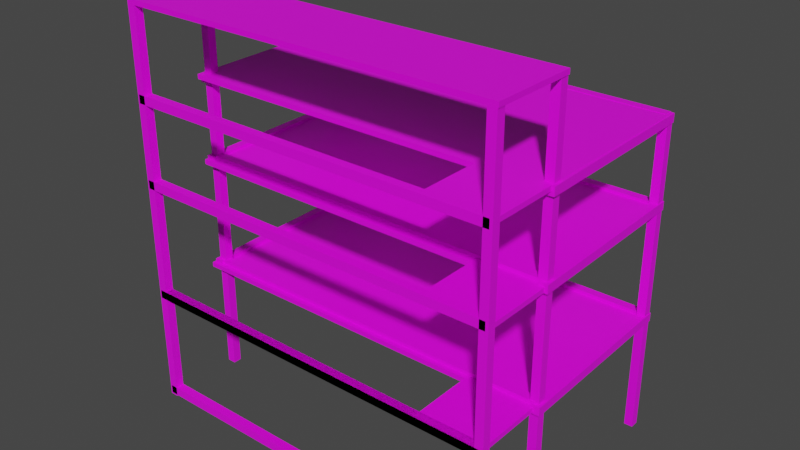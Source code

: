 # Source: stroyka_003.blend  (saved by Blender 3.6.13; exported with 4.5.12 LTS)
import bpy
from mathutils import Matrix  # noqa: F401  (used for matrix-valued properties, if any)

bpy.ops.wm.read_factory_settings(use_empty=True)
scene = bpy.context.scene
scene.name = 'Scene'

# ---- collections
col_collection = bpy.data.collections.new('Collection'); scene.collection.children.link(col_collection)

# ---- images (referenced by path relative to the original .blend; pixels are not part of the script)
import os
ASSET_DIR = os.environ.get("B2B_ASSET_DIR", "")  # directory of the original .blend (textures are referenced by path, not embedded)
HERE = os.path.dirname(os.path.abspath(__file__))  # packed textures are extracted next to this script under _unpacked/

def load_image(name, relpath, width, height, colorspace="sRGB"):
    """Load a texture the original file referenced (path relative to the .blend, or extracted next to this script)."""
    p = next((c for c in (os.path.join(HERE, relpath), os.path.join(ASSET_DIR, relpath)) if relpath and os.path.exists(c)), "")
    if p:
        img = bpy.data.images.load(p, check_existing=True)
        img.name = name
    else:  # same state as the original file: an image datablock whose file is absent (Cycles renders it pink)
        img = bpy.data.images.new(name, width, height)
        img.source = "FILE"
        img.filepath = "//" + (relpath or name)
    img.colorspace_settings.name = colorspace
    return img
img_beton0016_jpg = load_image('beton0016.jpg', 'beton0016.jpg', 1024, 1024, 'sRGB')
img_beton0017_jpg = load_image('beton0017.jpg', 'beton0017.jpg', 1024, 1024, 'sRGB')
img_beton0016_jpg_017 = load_image('beton0016.jpg.017', 'beton0016.jpg', 1024, 1024, 'sRGB')
img_beton0016_jpg_018 = load_image('beton0016.jpg.018', 'beton0016.jpg', 1024, 1024, 'sRGB')
img_beton0016_jpg_019 = load_image('beton0016.jpg.019', 'beton0016.jpg', 1024, 1024, 'sRGB')
img_beton0016_jpg_020 = load_image('beton0016.jpg.020', 'beton0016.jpg', 1024, 1024, 'sRGB')
img_beton0016_jpg_021 = load_image('beton0016.jpg.021', 'beton0016.jpg', 1024, 1024, 'sRGB')
img_beton0016_jpg_022 = load_image('beton0016.jpg.022', 'beton0016.jpg', 1024, 1024, 'sRGB')
img_beton0016_jpg_023 = load_image('beton0016.jpg.023', 'beton0016.jpg', 1024, 1024, 'sRGB')
img_beton0016_jpg_024 = load_image('beton0016.jpg.024', 'beton0016.jpg', 1024, 1024, 'sRGB')
img_beton0016_jpg_025 = load_image('beton0016.jpg.025', 'beton0016.jpg', 1024, 1024, 'sRGB')
img_beton0016_jpg_026 = load_image('beton0016.jpg.026', 'beton0016.jpg', 1024, 1024, 'sRGB')
img_beton0016_jpg_027 = load_image('beton0016.jpg.027', 'beton0016.jpg', 1024, 1024, 'sRGB')

# ---- materials (node trees are filled in below, after node groups)
mat_material_006 = bpy.data.materials.new('Material.006')
mat_material_006.use_transparent_shadow = False
mat_material_007 = bpy.data.materials.new('Material.007')
mat_material_007.use_transparent_shadow = False
mat_material_003 = bpy.data.materials.new('Material.003')
mat_material_003.use_transparent_shadow = False
mat_material_001 = bpy.data.materials.new('Material.001')
mat_material_001.use_transparent_shadow = False
mat_material_032 = bpy.data.materials.new('Material.032')
mat_material_032.use_transparent_shadow = False
mat_material_033 = bpy.data.materials.new('Material.033')
mat_material_033.use_transparent_shadow = False
mat_material_034 = bpy.data.materials.new('Material.034')
mat_material_034.use_transparent_shadow = False
mat_material_035 = bpy.data.materials.new('Material.035')
mat_material_035.use_transparent_shadow = False
mat_material_036 = bpy.data.materials.new('Material.036')
mat_material_036.use_transparent_shadow = False
mat_material_037 = bpy.data.materials.new('Material.037')
mat_material_037.use_transparent_shadow = False
mat_material_038 = bpy.data.materials.new('Material.038')
mat_material_038.use_transparent_shadow = False
mat_material_039 = bpy.data.materials.new('Material.039')
mat_material_039.use_transparent_shadow = False
mat_material_040 = bpy.data.materials.new('Material.040')
mat_material_040.use_transparent_shadow = False
mat_material_041 = bpy.data.materials.new('Material.041')
mat_material_041.use_transparent_shadow = False
mat_material_042 = bpy.data.materials.new('Material.042')
mat_material_042.use_transparent_shadow = False

# ---- material node trees
mat_material_006.use_nodes = True; mat_material_006.node_tree.nodes.clear()
_N = mat_material_006.node_tree.nodes; _L = mat_material_006.node_tree.links
n0 = _N.new('ShaderNodeBsdfPrincipled'); n0.name = 'Principled BSDF'; n0.location = (10, 300)
n0.distribution = 'GGX'
n0.subsurface_method = 'RANDOM_WALK_SKIN'
n0.inputs[3].default_value = 1.45
n0.inputs[27].default_value = (0.0, 0.0, 0.0, 1.0)
n0.inputs[28].default_value = 1.0
n1 = _N.new('ShaderNodeOutputMaterial'); n1.name = 'Material Output'; n1.location = (300, 300)
n2 = _N.new('ShaderNodeTexImage'); n2.name = 'Image Texture'; n2.location = (-265, 247)
n2.image = img_beton0016_jpg
_L.new(n0.outputs[0], n1.inputs[0])
_L.new(n2.outputs[0], n0.inputs[0])
n1.is_active_output = True
mat_material_007.use_nodes = True; mat_material_007.node_tree.nodes.clear()
_N = mat_material_007.node_tree.nodes; _L = mat_material_007.node_tree.links
n0 = _N.new('ShaderNodeBsdfPrincipled'); n0.name = 'Principled BSDF'; n0.location = (10, 300)
n0.distribution = 'GGX'
n0.subsurface_method = 'RANDOM_WALK_SKIN'
n0.inputs[3].default_value = 1.45
n0.inputs[27].default_value = (0.0, 0.0, 0.0, 1.0)
n0.inputs[28].default_value = 1.0
n1 = _N.new('ShaderNodeOutputMaterial'); n1.name = 'Material Output'; n1.location = (300, 300)
n2 = _N.new('ShaderNodeTexImage'); n2.name = 'Image Texture'; n2.location = (-326, 195)
n2.image = img_beton0016_jpg
_L.new(n0.outputs[0], n1.inputs[0])
_L.new(n2.outputs[0], n0.inputs[0])
n1.is_active_output = True
mat_material_003.use_nodes = True; mat_material_003.node_tree.nodes.clear()
_N = mat_material_003.node_tree.nodes; _L = mat_material_003.node_tree.links
n0 = _N.new('ShaderNodeBsdfPrincipled'); n0.name = 'Principled BSDF'; n0.location = (376, -284)
n0.distribution = 'GGX'
n0.subsurface_method = 'RANDOM_WALK_SKIN'
n0.inputs[3].default_value = 1.45
n0.inputs[27].default_value = (0.0, 0.0, 0.0, 1.0)
n0.inputs[28].default_value = 1.0
n1 = _N.new('ShaderNodeOutputMaterial'); n1.name = 'Material Output'; n1.location = (666, -284)
n2 = _N.new('ShaderNodeTexImage'); n2.name = 'Image Texture'; n2.location = (47, -420)
n2.image = img_beton0017_jpg
_L.new(n0.outputs[0], n1.inputs[0])
_L.new(n2.outputs[0], n0.inputs[0])
n1.is_active_output = True
mat_material_001.use_nodes = True; mat_material_001.node_tree.nodes.clear()
_N = mat_material_001.node_tree.nodes; _L = mat_material_001.node_tree.links
n0 = _N.new('ShaderNodeBsdfPrincipled'); n0.name = 'Principled BSDF'; n0.location = (10, 300)
n0.distribution = 'GGX'
n0.subsurface_method = 'RANDOM_WALK_SKIN'
n0.inputs[3].default_value = 1.45
n0.inputs[27].default_value = (0.0, 0.0, 0.0, 1.0)
n0.inputs[28].default_value = 1.0
n1 = _N.new('ShaderNodeOutputMaterial'); n1.name = 'Material Output'; n1.location = (300, 300)
n2 = _N.new('ShaderNodeTexImage'); n2.name = 'Image Texture'; n2.location = (-319, 164)
n2.image = img_beton0017_jpg
_L.new(n0.outputs[0], n1.inputs[0])
_L.new(n2.outputs[0], n0.inputs[0])
n1.is_active_output = True
mat_material_032.use_nodes = True; mat_material_032.node_tree.nodes.clear()
_N = mat_material_032.node_tree.nodes; _L = mat_material_032.node_tree.links
n0 = _N.new('ShaderNodeBsdfPrincipled'); n0.name = 'Principled BSDF'; n0.location = (10, 300)
n0.distribution = 'GGX'
n0.subsurface_method = 'RANDOM_WALK_SKIN'
n0.inputs[3].default_value = 1.45
n0.inputs[27].default_value = (0.0, 0.0, 0.0, 1.0)
n0.inputs[28].default_value = 1.0
n1 = _N.new('ShaderNodeOutputMaterial'); n1.name = 'Material Output'; n1.location = (300, 300)
n2 = _N.new('ShaderNodeTexImage'); n2.name = 'Image Texture'; n2.location = (-349, 300)
n2.image = img_beton0016_jpg_017
_L.new(n0.outputs[0], n1.inputs[0])
_L.new(n2.outputs[0], n0.inputs[0])
n1.is_active_output = True
mat_material_033.use_nodes = True; mat_material_033.node_tree.nodes.clear()
_N = mat_material_033.node_tree.nodes; _L = mat_material_033.node_tree.links
n0 = _N.new('ShaderNodeBsdfPrincipled'); n0.name = 'Principled BSDF'; n0.location = (10, 300)
n0.distribution = 'GGX'
n0.subsurface_method = 'RANDOM_WALK_SKIN'
n0.inputs[3].default_value = 1.45
n0.inputs[27].default_value = (0.0, 0.0, 0.0, 1.0)
n0.inputs[28].default_value = 1.0
n1 = _N.new('ShaderNodeOutputMaterial'); n1.name = 'Material Output'; n1.location = (300, 300)
n2 = _N.new('ShaderNodeTexImage'); n2.name = 'Image Texture'; n2.location = (-349, 300)
n2.image = img_beton0016_jpg_018
_L.new(n0.outputs[0], n1.inputs[0])
_L.new(n2.outputs[0], n0.inputs[0])
n1.is_active_output = True
mat_material_034.use_nodes = True; mat_material_034.node_tree.nodes.clear()
_N = mat_material_034.node_tree.nodes; _L = mat_material_034.node_tree.links
n0 = _N.new('ShaderNodeBsdfPrincipled'); n0.name = 'Principled BSDF'; n0.location = (10, 300)
n0.distribution = 'GGX'
n0.subsurface_method = 'RANDOM_WALK_SKIN'
n0.inputs[3].default_value = 1.45
n0.inputs[27].default_value = (0.0, 0.0, 0.0, 1.0)
n0.inputs[28].default_value = 1.0
n1 = _N.new('ShaderNodeOutputMaterial'); n1.name = 'Material Output'; n1.location = (300, 300)
n2 = _N.new('ShaderNodeTexImage'); n2.name = 'Image Texture'; n2.location = (-349, 300)
n2.image = img_beton0016_jpg_019
_L.new(n0.outputs[0], n1.inputs[0])
_L.new(n2.outputs[0], n0.inputs[0])
n1.is_active_output = True
mat_material_035.use_nodes = True; mat_material_035.node_tree.nodes.clear()
_N = mat_material_035.node_tree.nodes; _L = mat_material_035.node_tree.links
n0 = _N.new('ShaderNodeBsdfPrincipled'); n0.name = 'Principled BSDF'; n0.location = (10, 300)
n0.distribution = 'GGX'
n0.subsurface_method = 'RANDOM_WALK_SKIN'
n0.inputs[3].default_value = 1.45
n0.inputs[27].default_value = (0.0, 0.0, 0.0, 1.0)
n0.inputs[28].default_value = 1.0
n1 = _N.new('ShaderNodeOutputMaterial'); n1.name = 'Material Output'; n1.location = (300, 300)
n2 = _N.new('ShaderNodeTexImage'); n2.name = 'Image Texture'; n2.location = (-349, 300)
n2.image = img_beton0016_jpg_020
_L.new(n0.outputs[0], n1.inputs[0])
_L.new(n2.outputs[0], n0.inputs[0])
n1.is_active_output = True
mat_material_036.use_nodes = True; mat_material_036.node_tree.nodes.clear()
_N = mat_material_036.node_tree.nodes; _L = mat_material_036.node_tree.links
n0 = _N.new('ShaderNodeBsdfPrincipled'); n0.name = 'Principled BSDF'; n0.location = (10, 300)
n0.distribution = 'GGX'
n0.subsurface_method = 'RANDOM_WALK_SKIN'
n0.inputs[3].default_value = 1.45
n0.inputs[27].default_value = (0.0, 0.0, 0.0, 1.0)
n0.inputs[28].default_value = 1.0
n1 = _N.new('ShaderNodeOutputMaterial'); n1.name = 'Material Output'; n1.location = (300, 300)
n2 = _N.new('ShaderNodeTexImage'); n2.name = 'Image Texture'; n2.location = (-349, 300)
n2.image = img_beton0016_jpg_021
_L.new(n0.outputs[0], n1.inputs[0])
_L.new(n2.outputs[0], n0.inputs[0])
n1.is_active_output = True
mat_material_037.use_nodes = True; mat_material_037.node_tree.nodes.clear()
_N = mat_material_037.node_tree.nodes; _L = mat_material_037.node_tree.links
n0 = _N.new('ShaderNodeBsdfPrincipled'); n0.name = 'Principled BSDF'; n0.location = (10, 300)
n0.distribution = 'GGX'
n0.subsurface_method = 'RANDOM_WALK_SKIN'
n0.inputs[3].default_value = 1.45
n0.inputs[27].default_value = (0.0, 0.0, 0.0, 1.0)
n0.inputs[28].default_value = 1.0
n1 = _N.new('ShaderNodeOutputMaterial'); n1.name = 'Material Output'; n1.location = (300, 300)
n2 = _N.new('ShaderNodeTexImage'); n2.name = 'Image Texture'; n2.location = (-349, 300)
n2.image = img_beton0016_jpg_022
_L.new(n0.outputs[0], n1.inputs[0])
_L.new(n2.outputs[0], n0.inputs[0])
n1.is_active_output = True
mat_material_038.use_nodes = True; mat_material_038.node_tree.nodes.clear()
_N = mat_material_038.node_tree.nodes; _L = mat_material_038.node_tree.links
n0 = _N.new('ShaderNodeBsdfPrincipled'); n0.name = 'Principled BSDF'; n0.location = (10, 300)
n0.distribution = 'GGX'
n0.subsurface_method = 'RANDOM_WALK_SKIN'
n0.inputs[3].default_value = 1.45
n0.inputs[27].default_value = (0.0, 0.0, 0.0, 1.0)
n0.inputs[28].default_value = 1.0
n1 = _N.new('ShaderNodeOutputMaterial'); n1.name = 'Material Output'; n1.location = (300, 300)
n2 = _N.new('ShaderNodeTexImage'); n2.name = 'Image Texture'; n2.location = (-349, 300)
n2.image = img_beton0016_jpg_023
_L.new(n0.outputs[0], n1.inputs[0])
_L.new(n2.outputs[0], n0.inputs[0])
n1.is_active_output = True
mat_material_039.use_nodes = True; mat_material_039.node_tree.nodes.clear()
_N = mat_material_039.node_tree.nodes; _L = mat_material_039.node_tree.links
n0 = _N.new('ShaderNodeBsdfPrincipled'); n0.name = 'Principled BSDF'; n0.location = (10, 300)
n0.distribution = 'GGX'
n0.subsurface_method = 'RANDOM_WALK_SKIN'
n0.inputs[3].default_value = 1.45
n0.inputs[27].default_value = (0.0, 0.0, 0.0, 1.0)
n0.inputs[28].default_value = 1.0
n1 = _N.new('ShaderNodeOutputMaterial'); n1.name = 'Material Output'; n1.location = (300, 300)
n2 = _N.new('ShaderNodeTexImage'); n2.name = 'Image Texture'; n2.location = (-349, 300)
n2.image = img_beton0016_jpg_024
_L.new(n0.outputs[0], n1.inputs[0])
_L.new(n2.outputs[0], n0.inputs[0])
n1.is_active_output = True
mat_material_040.use_nodes = True; mat_material_040.node_tree.nodes.clear()
_N = mat_material_040.node_tree.nodes; _L = mat_material_040.node_tree.links
n0 = _N.new('ShaderNodeBsdfPrincipled'); n0.name = 'Principled BSDF'; n0.location = (10, 300)
n0.distribution = 'GGX'
n0.subsurface_method = 'RANDOM_WALK_SKIN'
n0.inputs[3].default_value = 1.45
n0.inputs[27].default_value = (0.0, 0.0, 0.0, 1.0)
n0.inputs[28].default_value = 1.0
n1 = _N.new('ShaderNodeOutputMaterial'); n1.name = 'Material Output'; n1.location = (300, 300)
n2 = _N.new('ShaderNodeTexImage'); n2.name = 'Image Texture'; n2.location = (-349, 300)
n2.image = img_beton0016_jpg_025
_L.new(n0.outputs[0], n1.inputs[0])
_L.new(n2.outputs[0], n0.inputs[0])
n1.is_active_output = True
mat_material_041.use_nodes = True; mat_material_041.node_tree.nodes.clear()
_N = mat_material_041.node_tree.nodes; _L = mat_material_041.node_tree.links
n0 = _N.new('ShaderNodeBsdfPrincipled'); n0.name = 'Principled BSDF'; n0.location = (10, 300)
n0.distribution = 'GGX'
n0.subsurface_method = 'RANDOM_WALK_SKIN'
n0.inputs[3].default_value = 1.45
n0.inputs[27].default_value = (0.0, 0.0, 0.0, 1.0)
n0.inputs[28].default_value = 1.0
n1 = _N.new('ShaderNodeOutputMaterial'); n1.name = 'Material Output'; n1.location = (300, 300)
n2 = _N.new('ShaderNodeTexImage'); n2.name = 'Image Texture'; n2.location = (-349, 300)
n2.image = img_beton0016_jpg_026
_L.new(n0.outputs[0], n1.inputs[0])
_L.new(n2.outputs[0], n0.inputs[0])
n1.is_active_output = True
mat_material_042.use_nodes = True; mat_material_042.node_tree.nodes.clear()
_N = mat_material_042.node_tree.nodes; _L = mat_material_042.node_tree.links
n0 = _N.new('ShaderNodeBsdfPrincipled'); n0.name = 'Principled BSDF'; n0.location = (10, 300)
n0.distribution = 'GGX'
n0.subsurface_method = 'RANDOM_WALK_SKIN'
n0.inputs[3].default_value = 1.45
n0.inputs[27].default_value = (0.0, 0.0, 0.0, 1.0)
n0.inputs[28].default_value = 1.0
n1 = _N.new('ShaderNodeOutputMaterial'); n1.name = 'Material Output'; n1.location = (300, 300)
n2 = _N.new('ShaderNodeTexImage'); n2.name = 'Image Texture'; n2.location = (-349, 300)
n2.image = img_beton0016_jpg_027
_L.new(n0.outputs[0], n1.inputs[0])
_L.new(n2.outputs[0], n0.inputs[0])
n1.is_active_output = True

# ---- world
world_world = bpy.data.worlds.new('World'); scene.world = world_world
world_world.use_nodes = True; world_world.node_tree.nodes.clear()
_N = world_world.node_tree.nodes; _L = world_world.node_tree.links
n0 = _N.new('ShaderNodeOutputWorld'); n0.name = 'World Output'; n0.location = (300, 300)
n1 = _N.new('ShaderNodeBackground'); n1.name = 'Background'; n1.location = (10, 300)
n1.inputs[0].default_value = (0.05088, 0.05088, 0.05088, 1.0)
_L.new(n1.outputs[0], n0.inputs[0])
n0.is_active_output = True
world_world.color = (0.05088, 0.05088, 0.05088)
world_world.use_sun_shadow = False
world_world.sun_shadow_jitter_overblur = 0.0

# ---- meshes
me_cube_088 = bpy.data.meshes.new('Cube.088')
me_cube_088.from_pydata([(-1.0, -1.0, -1.0), (-1.0, -1.0, 1.0), (-1.0, 1.0, -1.0), (-1.0, 1.0, 1.0), (1.0, -1.0, -1.0), (1.0, -1.0, 1.0), (1.0, 1.0, -1.0), (1.0, 1.0, 1.0), (0.6493, 1.0, -1.0), (0.6493, 1.0, 1.0), (0.6493, -1.0, -1.0), (0.6493, -1.0, 1.0), (1.0, -1.72, 1.0), (1.0, -1.72, -1.0), (0.6493, -1.72, -1.0), (0.6493, -1.72, 1.0)], [], [(0, 1, 3, 2), (8, 9, 7, 6), (6, 7, 5, 4), (10, 11, 1, 0), (8, 6, 4, 10), (9, 3, 1, 11), (7, 9, 11, 5), (2, 8, 10, 0), (10, 4, 13, 14), (2, 3, 9, 8), (13, 12, 15, 14), (5, 11, 15, 12), (4, 5, 12, 13), (11, 10, 14, 15)])
_uv = me_cube_088.uv_layers.new(name='UVMap')
_uv.uv.foreach_set('vector', [0.375, 0.0, 0.625, 0.0, 0.625, 0.25, 0.375, 0.25, 0.375, 0.4562, 0.625, 0.4562, 0.625, 0.5, 0.375, 0.5, 0.9049, 0.4672, 0.5562, 0.4298, 0.596, -4.441, 0.9448, -4.403, 0.6777, -0.75, 0.6777, 1.25, -0.9716, 1.25, -0.9716, -0.75, 0.5527, 2.135, 0.9034, 2.135, 0.9034, 0.1349, 0.5527, 0.1349, 0.5752, 0.1754, 0.5752, 1.0, 0.2732, 1.0, 0.2732, 0.1754, 0.5752, -3.988e-08, 0.5752, 0.1754, 0.2732, 0.1754, 0.2732, -1.055e-08, -0.9716, 2.135, 0.6777, 2.135, 0.6777, 0.1349, -0.9716, 0.1349, 0.4915, 1.0, 0.1646, 1.0, 0.1646, -1.657e-07, 0.4915, -1.657e-07, 0.375, 0.25, 0.625, 0.25, 0.625, 0.4562, 0.375, 0.4562, 0.375, 0.75, 0.625, 0.75, 0.625, 0.7938, 0.375, 0.7938, 0.2732, -1.055e-08, 0.2732, 0.1754, 0.1646, 0.1754, 0.1646, 1.748e-15, 0.4487, 0.7788, 0.2291, 0.8231, -0.02159, -8.055, 0.1981, -8.099, 0.1349, 1.25, 0.1349, -0.75, -0.5847, -0.75, -0.5847, 1.25])
me_cube_088.materials.append(mat_material_006)
me_cube_088.update()
me_cube_089 = bpy.data.meshes.new('Cube.089')
me_cube_089.from_pydata([(-1.0, -1.0, -1.0), (-1.0, -1.0, 1.0), (-1.0, 1.0, -1.0), (-1.0, 1.0, 1.0), (1.0, -1.0, -1.0), (1.0, -1.0, 1.0), (1.0, 1.0, -1.0), (1.0, 1.0, 1.0), (0.6493, 1.0, -1.0), (0.6493, 1.0, 1.0), (0.6493, -1.0, -1.0), (0.6493, -1.0, 1.0), (1.0, -1.72, 1.0), (1.0, -1.72, -1.0), (0.6493, -1.72, -1.0), (0.6493, -1.72, 1.0)], [], [(0, 1, 3, 2), (8, 9, 7, 6), (6, 7, 5, 4), (10, 11, 1, 0), (8, 6, 4, 10), (9, 3, 1, 11), (7, 9, 11, 5), (2, 8, 10, 0), (10, 4, 13, 14), (2, 3, 9, 8), (13, 12, 15, 14), (5, 11, 15, 12), (4, 5, 12, 13), (11, 10, 14, 15)])
_uv = me_cube_089.uv_layers.new(name='UVMap')
_uv.uv.foreach_set('vector', [0.375, 0.0, 0.625, 0.0, 0.625, 0.25, 0.375, 0.25, 0.375, 0.4562, 0.625, 0.4562, 0.625, 0.5, 0.375, 0.5, 1.156, -0.644, 1.156, 1.356, 1.031, 1.377, 1.031, -0.6233, 0.6071, -0.6, 0.6071, 1.4, -1.042, 1.4, -1.042, -0.6, 0.6071, 2.18, 0.9578, 2.18, 0.9578, 0.1799, 0.6071, 0.1799, 0.6071, 2.18, -1.042, 2.18, -1.042, 0.1799, 0.6071, 0.1799, 0.9578, 2.18, 0.6071, 2.18, 0.6071, 0.1799, 0.9578, 0.1799, -1.042, 2.18, 0.6071, 2.18, 0.6071, 0.1799, -1.042, 0.1799, 0.4915, 1.0, 0.1646, 1.0, 0.1646, -1.657e-07, 0.4915, -1.657e-07, 0.375, 0.25, 0.625, 0.25, 0.625, 0.4562, 0.375, 0.4562, 0.9578, -0.6, 0.9578, 1.4, 0.6071, 1.4, 0.6071, -0.6, 0.9578, 0.1799, 0.6071, 0.1799, 0.6071, -0.5397, 0.9578, -0.5397, 5.666, -0.1926, 5.666, 0.5211, -0.1165, 0.5489, -0.1165, -0.1649, 0.1799, 1.4, 0.1799, -0.6, -0.5397, -0.6, -0.5397, 1.4])
me_cube_089.materials.append(mat_material_007)
me_cube_089.update()
me_cube_090 = bpy.data.meshes.new('Cube.090')
me_cube_090.from_pydata([(-1.0, -1.0, -1.0), (-1.0, -1.0, 1.0), (-1.0, 1.0, -1.0), (-1.0, 1.0, 1.0), (1.0, -1.0, -1.0), (1.0, -1.0, 1.0), (1.0, 1.0, -1.0), (1.0, 1.0, 1.0), (0.6493, 1.0, -1.0), (0.6493, 1.0, 1.0), (0.6493, -1.0, -1.0), (0.6493, -1.0, 1.0), (1.0, -1.72, 1.0), (1.0, -1.72, -1.0), (0.6493, -1.72, -1.0), (0.6493, -1.72, 1.0)], [], [(0, 1, 3, 2), (8, 9, 7, 6), (6, 7, 5, 4), (10, 11, 1, 0), (8, 6, 4, 10), (9, 3, 1, 11), (7, 9, 11, 5), (2, 8, 10, 0), (10, 4, 13, 14), (2, 3, 9, 8), (13, 12, 15, 14), (5, 11, 15, 12), (4, 5, 12, 13), (11, 10, 14, 15)])
_uv = me_cube_090.uv_layers.new(name='UVMap')
_uv.uv.foreach_set('vector', [0.375, 0.0, 0.625, 0.0, 0.625, 0.25, 0.375, 0.25, 0.375, 0.4562, 0.625, 0.4562, 0.625, 0.5, 0.375, 0.5, 1.496, -0.7222, 1.496, 1.278, 0.162, 1.278, 0.162, -0.7222, 1.106, 0.4221, 0.8799, 0.4684, 0.8527, -1.899, 1.078, -1.946, 0.5794, 1.993, 0.8133, 1.993, 0.8133, -0.006757, 0.5794, -0.006757, 0.5419, 0.1754, 0.5419, 1.0, 0.2741, 1.0, 0.2741, 0.1754, 0.5419, -3.832e-08, 0.5419, 0.1754, 0.2741, 0.1754, 0.2741, -1.014e-08, 0.125, 0.5, 0.3312, 0.5, 0.3312, 0.75, 0.125, 0.75, 0.4919, 1.0, 0.1777, 1.0, 0.1777, -1.657e-07, 0.4919, -1.657e-07, -0.5207, -0.7222, -0.5207, 1.278, 0.5794, 1.278, 0.5794, -0.7222, 0.8133, -0.7222, 0.8133, 1.278, 0.5794, 1.278, 0.5794, -0.7222, 0.2741, -1.014e-08, 0.2741, 0.1754, 0.1777, 0.1754, 0.1777, 3.359e-15, 0.5681, 0.6437, 0.4497, 0.6685, 0.4466, -0.07611, 0.5651, -0.1009, 0.0799, 1.3, 0.0799, -0.7, -0.6397, -0.7, -0.6397, 1.3])
me_cube_090.materials.append(mat_material_003)
me_cube_090.update()
me_cube_095 = bpy.data.meshes.new('Cube.095')
me_cube_095.from_pydata([(-1.0, -1.0, -1.0), (-1.0, -1.0, 1.0), (-1.0, 1.0, -1.0), (-1.0, 1.0, 1.0), (1.0, -1.0, -1.0), (1.0, -1.0, 1.0), (1.0, 1.0, -1.0), (1.0, 1.0, 1.0)], [], [(0, 1, 3, 2), (2, 3, 7, 6), (6, 7, 5, 4), (4, 5, 1, 0), (2, 6, 4, 0), (7, 3, 1, 5)])
_uv = me_cube_095.uv_layers.new(name='UVMap')
_uv.uv.foreach_set('vector', [0.375, 0.0, 0.625, 0.0, 0.625, 0.25, 0.375, 0.25, 0.375, 0.25, 0.625, 0.25, 0.625, 0.5, 0.375, 0.5, 1.334, -0.5, 1.334, 1.5, -0.00025, 1.5, -0.00025, -0.5, 1.0, -0.5, 1.0, 1.5, -0.3337, 1.5, -0.3337, -0.5, -0.3337, 1.75, 1.0, 1.75, 1.0, -0.25, -0.3337, -0.25, 0.4455, -2.818e-08, 0.4455, 1.0, 0.1777, 1.0, 0.1777, 0.0])
me_cube_095.materials.append(mat_material_001)
me_cube_095.update()
me_cube_157 = bpy.data.meshes.new('Cube.157')
me_cube_157.from_pydata([(-1.0, -1.0, -1.0), (-1.0, -1.0, 1.0), (-1.0, 1.0, -1.0), (-1.0, 1.0, 1.0), (1.0, -1.0, -1.0), (1.0, -1.0, 1.0), (1.0, 1.0, -1.0), (1.0, 1.0, 1.0)], [], [(0, 1, 3, 2), (2, 3, 7, 6), (6, 7, 5, 4), (4, 5, 1, 0), (2, 6, 4, 0), (7, 3, 1, 5)])
_uv = me_cube_157.uv_layers.new(name='UVMap')
_uv.uv.foreach_set('vector', [0.8247, -0.4061, 0.8594, 1.838, 0.7954, 1.844, 0.795, -0.4136, 0.795, -0.4136, 0.5226, 1.83, 0.4922, 1.804, 0.8564, -0.4396, 0.2196, -0.3888, 0.207, 1.832, 0.12, 1.839, 0.1594, -0.3812, 0.8489, -0.3859, 0.8083, 1.876, 0.9028, 1.865, 0.9332, -0.3968, 0.795, -0.4136, 0.8564, -0.4396, 0.8675, -0.3812, 0.8247, -0.3552, 0.625, 0.5, 0.875, 0.5, 0.875, 0.75, 0.625, 0.75])
me_cube_157.materials.append(mat_material_032)
me_cube_157.update()
me_cube_158 = bpy.data.meshes.new('Cube.158')
me_cube_158.from_pydata([(-1.0, -1.0, -1.0), (-1.0, -1.0, 1.0), (-1.0, 1.0, -1.0), (-1.0, 1.0, 1.0), (1.0, -1.0, -1.0), (1.0, -1.0, 1.0), (1.0, 1.0, -1.0), (1.0, 1.0, 1.0)], [], [(0, 1, 3, 2), (2, 3, 7, 6), (6, 7, 5, 4), (4, 5, 1, 0), (2, 6, 4, 0), (7, 3, 1, 5)])
_uv = me_cube_158.uv_layers.new(name='UVMap')
_uv.uv.foreach_set('vector', [0.8247, -0.4061, 0.8594, 1.838, 0.7954, 1.844, 0.795, -0.4136, 0.795, -0.4136, 0.5226, 1.83, 0.4922, 1.804, 0.8564, -0.4396, 0.2196, -0.3888, 0.207, 1.832, 0.12, 1.839, 0.1594, -0.3812, 0.8489, -0.3859, 0.8083, 1.876, 0.9028, 1.865, 0.9332, -0.3968, 0.795, -0.4136, 0.8564, -0.4396, 0.8675, -0.3812, 0.8247, -0.3552, 0.625, 0.5, 0.875, 0.5, 0.875, 0.75, 0.625, 0.75])
me_cube_158.materials.append(mat_material_032)
me_cube_158.update()
me_cube_159 = bpy.data.meshes.new('Cube.159')
me_cube_159.from_pydata([(-1.0, -1.0, -1.0), (-1.0, -1.0, 1.0), (-1.0, 1.0, -1.0), (-1.0, 1.0, 1.0), (1.0, -1.0, -1.0), (1.0, -1.0, 1.0), (1.0, 1.0, -1.0), (1.0, 1.0, 1.0)], [], [(0, 1, 3, 2), (2, 3, 7, 6), (6, 7, 5, 4), (4, 5, 1, 0), (2, 6, 4, 0), (7, 3, 1, 5)])
_uv = me_cube_159.uv_layers.new(name='UVMap')
_uv.uv.foreach_set('vector', [0.8247, -0.4061, 0.8594, 1.838, 0.7954, 1.844, 0.795, -0.4136, 0.795, -0.4136, 0.5226, 1.83, 0.4922, 1.804, 0.8564, -0.4396, 0.2196, -0.3888, 0.207, 1.832, 0.12, 1.839, 0.1594, -0.3812, 0.8489, -0.3859, 0.8083, 1.876, 0.9028, 1.865, 0.9332, -0.3968, 0.795, -0.4136, 0.8564, -0.4396, 0.8675, -0.3812, 0.8247, -0.3552, 0.625, 0.5, 0.875, 0.5, 0.875, 0.75, 0.625, 0.75])
me_cube_159.materials.append(mat_material_032)
me_cube_159.update()
me_cube_160 = bpy.data.meshes.new('Cube.160')
me_cube_160.from_pydata([(-1.0, -1.0, -1.0), (-1.0, -1.0, 1.0), (-1.0, 1.0, -1.0), (-1.0, 1.0, 1.0), (1.0, -1.0, -1.0), (1.0, -1.0, 1.0), (1.0, 1.0, -1.0), (1.0, 1.0, 1.0)], [], [(0, 1, 3, 2), (2, 3, 7, 6), (6, 7, 5, 4), (4, 5, 1, 0), (2, 6, 4, 0), (7, 3, 1, 5)])
_uv = me_cube_160.uv_layers.new(name='UVMap')
_uv.uv.foreach_set('vector', [0.8247, -0.4061, 0.8594, 1.838, 0.7954, 1.844, 0.795, -0.4136, 0.795, -0.4136, 0.5226, 1.83, 0.4922, 1.804, 0.8564, -0.4396, 0.2196, -0.3888, 0.207, 1.832, 0.12, 1.839, 0.1594, -0.3812, 0.8489, -0.3859, 0.8083, 1.876, 0.9028, 1.865, 0.9332, -0.3968, 0.795, -0.4136, 0.8564, -0.4396, 0.8675, -0.3812, 0.8247, -0.3552, 0.625, 0.5, 0.875, 0.5, 0.875, 0.75, 0.625, 0.75])
me_cube_160.materials.append(mat_material_032)
me_cube_160.update()
me_cube_161 = bpy.data.meshes.new('Cube.161')
me_cube_161.from_pydata([(-1.0, -1.0, -1.0), (-1.0, -1.0, 1.0), (-1.0, 1.0, -1.0), (-1.0, 1.0, 1.0), (1.0, -1.0, -1.0), (1.0, -1.0, 1.0), (1.0, 1.0, -1.0), (1.0, 1.0, 1.0)], [], [(0, 1, 3, 2), (2, 3, 7, 6), (6, 7, 5, 4), (4, 5, 1, 0), (2, 6, 4, 0), (7, 3, 1, 5)])
_uv = me_cube_161.uv_layers.new(name='UVMap')
_uv.uv.foreach_set('vector', [0.8247, -0.4061, 0.8594, 1.838, 0.7954, 1.844, 0.795, -0.4136, 0.795, -0.4136, 0.5226, 1.83, 0.4922, 1.804, 0.8564, -0.4396, 0.2196, -0.3888, 0.207, 1.832, 0.12, 1.839, 0.1594, -0.3812, 0.8489, -0.3859, 0.8083, 1.876, 0.9028, 1.865, 0.9332, -0.3968, 0.795, -0.4136, 0.8564, -0.4396, 0.8675, -0.3812, 0.8247, -0.3552, 0.625, 0.5, 0.875, 0.5, 0.875, 0.75, 0.625, 0.75])
me_cube_161.materials.append(mat_material_032)
me_cube_161.update()
me_cube_162 = bpy.data.meshes.new('Cube.162')
me_cube_162.from_pydata([(-1.0, -1.0, -1.0), (-1.0, -1.0, 1.0), (-1.0, 1.0, -1.0), (-1.0, 1.0, 1.0), (1.0, -1.0, -1.0), (1.0, -1.0, 1.0), (1.0, 1.0, -1.0), (1.0, 1.0, 1.0)], [], [(0, 1, 3, 2), (2, 3, 7, 6), (6, 7, 5, 4), (4, 5, 1, 0), (2, 6, 4, 0), (7, 3, 1, 5)])
_uv = me_cube_162.uv_layers.new(name='UVMap')
_uv.uv.foreach_set('vector', [0.8247, -0.4061, 0.8594, 1.838, 0.7954, 1.844, 0.795, -0.4136, 0.795, -0.4136, 0.5226, 1.83, 0.4922, 1.804, 0.8564, -0.4396, 0.2196, -0.3888, 0.207, 1.832, 0.12, 1.839, 0.1594, -0.3812, 0.8489, -0.3859, 0.8083, 1.876, 0.9028, 1.865, 0.9332, -0.3968, 0.795, -0.4136, 0.8564, -0.4396, 0.8675, -0.3812, 0.8247, -0.3552, 0.625, 0.5, 0.875, 0.5, 0.875, 0.75, 0.625, 0.75])
me_cube_162.materials.append(mat_material_032)
me_cube_162.update()
me_cube_163 = bpy.data.meshes.new('Cube.163')
me_cube_163.from_pydata([(-1.0, -1.0, -1.0), (-1.0, -1.0, 1.0), (-1.0, 1.0, -1.0), (-1.0, 1.0, 1.0), (1.0, -1.0, -1.0), (1.0, -1.0, 1.0), (1.0, 1.0, -1.0), (1.0, 1.0, 1.0)], [], [(0, 1, 3, 2), (2, 3, 7, 6), (6, 7, 5, 4), (4, 5, 1, 0), (2, 6, 4, 0), (7, 3, 1, 5)])
_uv = me_cube_163.uv_layers.new(name='UVMap')
_uv.uv.foreach_set('vector', [0.8247, -0.4061, 0.8594, 1.838, 0.7954, 1.844, 0.795, -0.4136, 0.795, -0.4136, 0.5226, 1.83, 0.4922, 1.804, 0.8564, -0.4396, 0.2196, -0.3888, 0.207, 1.832, 0.12, 1.839, 0.1594, -0.3812, 0.8489, -0.3859, 0.8083, 1.876, 0.9028, 1.865, 0.9332, -0.3968, 0.795, -0.4136, 0.8564, -0.4396, 0.8675, -0.3812, 0.8247, -0.3552, 0.625, 0.5, 0.875, 0.5, 0.875, 0.75, 0.625, 0.75])
me_cube_163.materials.append(mat_material_032)
me_cube_163.update()
me_cube_164 = bpy.data.meshes.new('Cube.164')
me_cube_164.from_pydata([(-1.0, -1.0, -1.0), (-1.0, -1.0, 1.0), (-1.0, 1.0, -1.0), (-1.0, 1.0, 1.0), (1.0, -1.0, -1.0), (1.0, -1.0, 1.0), (1.0, 1.0, -1.0), (1.0, 1.0, 1.0)], [], [(0, 1, 3, 2), (2, 3, 7, 6), (6, 7, 5, 4), (4, 5, 1, 0), (2, 6, 4, 0), (7, 3, 1, 5)])
_uv = me_cube_164.uv_layers.new(name='UVMap')
_uv.uv.foreach_set('vector', [0.8247, -0.4061, 0.8594, 1.838, 0.7954, 1.844, 0.795, -0.4136, 0.795, -0.4136, 0.5226, 1.83, 0.4922, 1.804, 0.8564, -0.4396, 0.2196, -0.3888, 0.207, 1.832, 0.12, 1.839, 0.1594, -0.3812, 0.8489, -0.3859, 0.8083, 1.876, 0.9028, 1.865, 0.9332, -0.3968, 0.795, -0.4136, 0.8564, -0.4396, 0.8675, -0.3812, 0.8247, -0.3552, 0.625, 0.5, 0.875, 0.5, 0.875, 0.75, 0.625, 0.75])
me_cube_164.materials.append(mat_material_032)
me_cube_164.update()
me_cube_165 = bpy.data.meshes.new('Cube.165')
me_cube_165.from_pydata([(-1.0, -1.0, -1.0), (-1.0, -1.0, 1.0), (-1.0, 1.0, -1.0), (-1.0, 1.0, 1.0), (1.0, -1.0, -1.0), (1.0, -1.0, 1.0), (1.0, 1.0, -1.0), (1.0, 1.0, 1.0)], [], [(0, 1, 3, 2), (2, 3, 7, 6), (6, 7, 5, 4), (4, 5, 1, 0), (2, 6, 4, 0), (7, 3, 1, 5)])
_uv = me_cube_165.uv_layers.new(name='UVMap')
_uv.uv.foreach_set('vector', [0.8247, -0.4061, 0.8594, 1.838, 0.7954, 1.844, 0.795, -0.4136, 0.795, -0.4136, 0.5226, 1.83, 0.4922, 1.804, 0.8564, -0.4396, 0.2196, -0.3888, 0.207, 1.832, 0.12, 1.839, 0.1594, -0.3812, 0.8489, -0.3859, 0.8083, 1.876, 0.9028, 1.865, 0.9332, -0.3968, 0.795, -0.4136, 0.8564, -0.4396, 0.8675, -0.3812, 0.8247, -0.3552, 0.625, 0.5, 0.875, 0.5, 0.875, 0.75, 0.625, 0.75])
me_cube_165.materials.append(mat_material_032)
me_cube_165.update()
me_cube_166 = bpy.data.meshes.new('Cube.166')
me_cube_166.from_pydata([(-1.0, -1.0, -1.0), (-1.0, -1.0, 1.0), (-1.0, 1.0, -1.0), (-1.0, 1.0, 1.0), (1.0, -1.0, -1.0), (1.0, -1.0, 1.0), (1.0, 1.0, -1.0), (1.0, 1.0, 1.0)], [], [(0, 1, 3, 2), (2, 3, 7, 6), (6, 7, 5, 4), (4, 5, 1, 0), (2, 6, 4, 0), (7, 3, 1, 5)])
_uv = me_cube_166.uv_layers.new(name='UVMap')
_uv.uv.foreach_set('vector', [0.8247, -0.4061, 0.8594, 1.838, 0.7954, 1.844, 0.795, -0.4136, 0.795, -0.4136, 0.5226, 1.83, 0.4922, 1.804, 0.8564, -0.4396, 0.2196, -0.3888, 0.207, 1.832, 0.12, 1.839, 0.1594, -0.3812, 0.8489, -0.3859, 0.8083, 1.876, 0.9028, 1.865, 0.9332, -0.3968, 0.795, -0.4136, 0.8564, -0.4396, 0.8675, -0.3812, 0.8247, -0.3552, 0.625, 0.5, 0.875, 0.5, 0.875, 0.75, 0.625, 0.75])
me_cube_166.materials.append(mat_material_032)
me_cube_166.update()
me_cube_167 = bpy.data.meshes.new('Cube.167')
me_cube_167.from_pydata([(-1.0, -1.0, -1.0), (-1.0, -1.0, 1.0), (-1.0, 1.0, -1.0), (-1.0, 1.0, 1.0), (1.0, -1.0, -1.0), (1.0, -1.0, 1.0), (1.0, 1.0, -1.0), (1.0, 1.0, 1.0)], [], [(0, 1, 3, 2), (2, 3, 7, 6), (6, 7, 5, 4), (4, 5, 1, 0), (2, 6, 4, 0), (7, 3, 1, 5)])
_uv = me_cube_167.uv_layers.new(name='UVMap')
_uv.uv.foreach_set('vector', [0.8247, -0.4061, 0.8594, 1.838, 0.7954, 1.844, 0.795, -0.4136, 0.795, -0.4136, 0.5226, 1.83, 0.4922, 1.804, 0.8564, -0.4396, 0.2196, -0.3888, 0.207, 1.832, 0.12, 1.839, 0.1594, -0.3812, 0.8489, -0.3859, 0.8083, 1.876, 0.9028, 1.865, 0.9332, -0.3968, 0.795, -0.4136, 0.8564, -0.4396, 0.8675, -0.3812, 0.8247, -0.3552, 0.625, 0.5, 0.875, 0.5, 0.875, 0.75, 0.625, 0.75])
me_cube_167.materials.append(mat_material_032)
me_cube_167.update()
me_cube_168 = bpy.data.meshes.new('Cube.168')
me_cube_168.from_pydata([(-1.0, -1.0, -1.0), (-1.0, -1.0, 1.0), (-1.0, 1.0, -1.0), (-1.0, 1.0, 1.0), (1.0, -1.0, -1.0), (1.0, -1.0, 1.0), (1.0, 1.0, -1.0), (1.0, 1.0, 1.0)], [], [(0, 1, 3, 2), (2, 3, 7, 6), (6, 7, 5, 4), (4, 5, 1, 0), (2, 6, 4, 0), (7, 3, 1, 5)])
_uv = me_cube_168.uv_layers.new(name='UVMap')
_uv.uv.foreach_set('vector', [0.8247, -0.4061, 0.8594, 1.838, 0.7954, 1.844, 0.795, -0.4136, 0.795, -0.4136, 0.5226, 1.83, 0.4922, 1.804, 0.8564, -0.4396, 0.2196, -0.3888, 0.207, 1.832, 0.12, 1.839, 0.1594, -0.3812, 0.8489, -0.3859, 0.8083, 1.876, 0.9028, 1.865, 0.9332, -0.3968, 0.795, -0.4136, 0.8564, -0.4396, 0.8675, -0.3812, 0.8247, -0.3552, 0.625, 0.5, 0.875, 0.5, 0.875, 0.75, 0.625, 0.75])
me_cube_168.materials.append(mat_material_032)
me_cube_168.update()
me_cube_169 = bpy.data.meshes.new('Cube.169')
me_cube_169.from_pydata([(-1.0, -1.0, -1.0), (-1.0, -1.0, 1.0), (-1.0, 1.0, -1.0), (-1.0, 1.0, 1.0), (1.0, -1.0, -1.0), (1.0, -1.0, 1.0), (1.0, 1.0, -1.0), (1.0, 1.0, 1.0)], [], [(0, 1, 3, 2), (2, 3, 7, 6), (6, 7, 5, 4), (4, 5, 1, 0), (2, 6, 4, 0), (7, 3, 1, 5)])
_uv = me_cube_169.uv_layers.new(name='UVMap')
_uv.uv.foreach_set('vector', [0.8247, -0.4061, 0.8594, 1.838, 0.7954, 1.844, 0.795, -0.4136, 0.795, -0.4136, 0.5226, 1.83, 0.4922, 1.804, 0.8564, -0.4396, 0.2196, -0.3888, 0.207, 1.832, 0.12, 1.839, 0.1594, -0.3812, 0.8489, -0.3859, 0.8083, 1.876, 0.9028, 1.865, 0.9332, -0.3968, 0.795, -0.4136, 0.8564, -0.4396, 0.8675, -0.3812, 0.8247, -0.3552, 0.625, 0.5, 0.875, 0.5, 0.875, 0.75, 0.625, 0.75])
me_cube_169.materials.append(mat_material_032)
me_cube_169.update()
me_cube_170 = bpy.data.meshes.new('Cube.170')
me_cube_170.from_pydata([(-1.0, -1.0, -1.0), (-1.0, -1.0, 1.0), (-1.0, 1.0, -1.0), (-1.0, 1.0, 1.0), (1.0, -1.0, -1.0), (1.0, -1.0, 1.0), (1.0, 1.0, -1.0), (1.0, 1.0, 1.0)], [], [(0, 1, 3, 2), (2, 3, 7, 6), (6, 7, 5, 4), (4, 5, 1, 0), (2, 6, 4, 0), (7, 3, 1, 5)])
_uv = me_cube_170.uv_layers.new(name='UVMap')
_uv.uv.foreach_set('vector', [0.8247, -0.4061, 0.8594, 1.838, 0.7954, 1.844, 0.795, -0.4136, 0.795, -0.4136, 0.5226, 1.83, 0.4922, 1.804, 0.8564, -0.4396, 0.2196, -0.3888, 0.207, 1.832, 0.12, 1.839, 0.1594, -0.3812, 0.8489, -0.3859, 0.8083, 1.876, 0.9028, 1.865, 0.9332, -0.3968, 0.795, -0.4136, 0.8564, -0.4396, 0.8675, -0.3812, 0.8247, -0.3552, 0.625, 0.5, 0.875, 0.5, 0.875, 0.75, 0.625, 0.75])
me_cube_170.materials.append(mat_material_033)
me_cube_170.update()
me_cube_171 = bpy.data.meshes.new('Cube.171')
me_cube_171.from_pydata([(-1.0, -1.0, -1.0), (-1.0, -1.0, 1.0), (-1.0, 1.0, -1.0), (-1.0, 1.0, 1.0), (1.0, -1.0, -1.0), (1.0, -1.0, 1.0), (1.0, 1.0, -1.0), (1.0, 1.0, 1.0)], [], [(0, 1, 3, 2), (2, 3, 7, 6), (6, 7, 5, 4), (4, 5, 1, 0), (2, 6, 4, 0), (7, 3, 1, 5)])
_uv = me_cube_171.uv_layers.new(name='UVMap')
_uv.uv.foreach_set('vector', [0.8247, -0.4061, 0.8594, 1.838, 0.7954, 1.844, 0.795, -0.4136, 0.795, -0.4136, 0.5226, 1.83, 0.4922, 1.804, 0.8564, -0.4396, 0.2196, -0.3888, 0.207, 1.832, 0.12, 1.839, 0.1594, -0.3812, 0.8489, -0.3859, 0.8083, 1.876, 0.9028, 1.865, 0.9332, -0.3968, 0.795, -0.4136, 0.8564, -0.4396, 0.8675, -0.3812, 0.8247, -0.3552, 0.625, 0.5, 0.875, 0.5, 0.875, 0.75, 0.625, 0.75])
me_cube_171.materials.append(mat_material_034)
me_cube_171.update()
me_cube_172 = bpy.data.meshes.new('Cube.172')
me_cube_172.from_pydata([(-1.0, -1.0, -1.0), (-1.0, -1.0, 1.0), (-1.0, 1.0, -1.0), (-1.0, 1.0, 1.0), (1.0, -1.0, -1.0), (1.0, -1.0, 1.0), (1.0, 1.0, -1.0), (1.0, 1.0, 1.0)], [], [(0, 1, 3, 2), (2, 3, 7, 6), (6, 7, 5, 4), (4, 5, 1, 0), (2, 6, 4, 0), (7, 3, 1, 5)])
_uv = me_cube_172.uv_layers.new(name='UVMap')
_uv.uv.foreach_set('vector', [0.8247, -0.4061, 0.8594, 1.838, 0.7954, 1.844, 0.795, -0.4136, 0.795, -0.4136, 0.5226, 1.83, 0.4922, 1.804, 0.8564, -0.4396, 0.2196, -0.3888, 0.207, 1.832, 0.12, 1.839, 0.1594, -0.3812, 0.8489, -0.3859, 0.8083, 1.876, 0.9028, 1.865, 0.9332, -0.3968, 0.795, -0.4136, 0.8564, -0.4396, 0.8675, -0.3812, 0.8247, -0.3552, 0.625, 0.5, 0.875, 0.5, 0.875, 0.75, 0.625, 0.75])
me_cube_172.materials.append(mat_material_035)
me_cube_172.update()
me_cube_173 = bpy.data.meshes.new('Cube.173')
me_cube_173.from_pydata([(-1.0, -1.0, -1.0), (-1.0, -1.0, 1.0), (-1.0, 1.0, -1.0), (-1.0, 1.0, 1.0), (1.0, -1.0, -1.0), (1.0, -1.0, 1.0), (1.0, 1.0, -1.0), (1.0, 1.0, 1.0)], [], [(0, 1, 3, 2), (2, 3, 7, 6), (6, 7, 5, 4), (4, 5, 1, 0), (2, 6, 4, 0), (7, 3, 1, 5)])
_uv = me_cube_173.uv_layers.new(name='UVMap')
_uv.uv.foreach_set('vector', [0.8247, -0.4061, 0.8594, 1.838, 0.7954, 1.844, 0.795, -0.4136, 0.795, -0.4136, 0.5226, 1.83, 0.4922, 1.804, 0.8564, -0.4396, 0.2196, -0.3888, 0.207, 1.832, 0.12, 1.839, 0.1594, -0.3812, 0.8489, -0.3859, 0.8083, 1.876, 0.9028, 1.865, 0.9332, -0.3968, 0.795, -0.4136, 0.8564, -0.4396, 0.8675, -0.3812, 0.8247, -0.3552, 0.625, 0.5, 0.875, 0.5, 0.875, 0.75, 0.625, 0.75])
me_cube_173.materials.append(mat_material_036)
me_cube_173.update()
me_cube_174 = bpy.data.meshes.new('Cube.174')
me_cube_174.from_pydata([(-1.0, -1.0, -1.0), (-1.0, -1.0, 1.0), (-1.0, 1.0, -1.0), (-1.0, 1.0, 1.0), (1.0, -1.0, -1.0), (1.0, -1.0, 1.0), (1.0, 1.0, -1.0), (1.0, 1.0, 1.0)], [], [(0, 1, 3, 2), (2, 3, 7, 6), (6, 7, 5, 4), (4, 5, 1, 0), (2, 6, 4, 0), (7, 3, 1, 5)])
_uv = me_cube_174.uv_layers.new(name='UVMap')
_uv.uv.foreach_set('vector', [0.8247, -0.4061, 0.8594, 1.838, 0.7954, 1.844, 0.795, -0.4136, 0.795, -0.4136, 0.5226, 1.83, 0.4922, 1.804, 0.8564, -0.4396, 0.2196, -0.3888, 0.207, 1.832, 0.12, 1.839, 0.1594, -0.3812, 0.8489, -0.3859, 0.8083, 1.876, 0.9028, 1.865, 0.9332, -0.3968, 0.795, -0.4136, 0.8564, -0.4396, 0.8675, -0.3812, 0.8247, -0.3552, 0.625, 0.5, 0.875, 0.5, 0.875, 0.75, 0.625, 0.75])
me_cube_174.materials.append(mat_material_037)
me_cube_174.update()
me_cube_175 = bpy.data.meshes.new('Cube.175')
me_cube_175.from_pydata([(-1.0, -1.0, -1.0), (-1.0, -1.0, 1.0), (-1.0, 1.0, -1.0), (-1.0, 1.0, 1.0), (1.0, -1.0, -1.0), (1.0, -1.0, 1.0), (1.0, 1.0, -1.0), (1.0, 1.0, 1.0)], [], [(0, 1, 3, 2), (2, 3, 7, 6), (6, 7, 5, 4), (4, 5, 1, 0), (2, 6, 4, 0), (7, 3, 1, 5)])
_uv = me_cube_175.uv_layers.new(name='UVMap')
_uv.uv.foreach_set('vector', [0.8247, -0.4061, 0.8594, 1.838, 0.7954, 1.844, 0.795, -0.4136, 0.795, -0.4136, 0.5226, 1.83, 0.4922, 1.804, 0.8564, -0.4396, 0.2196, -0.3888, 0.207, 1.832, 0.12, 1.839, 0.1594, -0.3812, 0.8489, -0.3859, 0.8083, 1.876, 0.9028, 1.865, 0.9332, -0.3968, 0.795, -0.4136, 0.8564, -0.4396, 0.8675, -0.3812, 0.8247, -0.3552, 0.625, 0.5, 0.875, 0.5, 0.875, 0.75, 0.625, 0.75])
me_cube_175.materials.append(mat_material_038)
me_cube_175.update()
me_cube_176 = bpy.data.meshes.new('Cube.176')
me_cube_176.from_pydata([(-1.0, -1.0, -1.0), (-1.0, -1.0, 1.0), (-1.0, 1.0, -1.0), (-1.0, 1.0, 1.0), (1.0, -1.0, -1.0), (1.0, -1.0, 1.0), (1.0, 1.0, -1.0), (1.0, 1.0, 1.0)], [], [(0, 1, 3, 2), (2, 3, 7, 6), (6, 7, 5, 4), (4, 5, 1, 0), (2, 6, 4, 0), (7, 3, 1, 5)])
_uv = me_cube_176.uv_layers.new(name='UVMap')
_uv.uv.foreach_set('vector', [0.8247, -0.4061, 0.8594, 1.838, 0.7954, 1.844, 0.795, -0.4136, 0.795, -0.4136, 0.5226, 1.83, 0.4922, 1.804, 0.8564, -0.4396, 0.2196, -0.3888, 0.207, 1.832, 0.12, 1.839, 0.1594, -0.3812, 0.8489, -0.3859, 0.8083, 1.876, 0.9028, 1.865, 0.9332, -0.3968, 0.795, -0.4136, 0.8564, -0.4396, 0.8675, -0.3812, 0.8247, -0.3552, 0.625, 0.5, 0.875, 0.5, 0.875, 0.75, 0.625, 0.75])
me_cube_176.materials.append(mat_material_039)
me_cube_176.update()
me_cube_177 = bpy.data.meshes.new('Cube.177')
me_cube_177.from_pydata([(-1.0, -1.0, -1.0), (-1.0, -1.0, 1.0), (-1.0, 1.0, -1.0), (-1.0, 1.0, 1.0), (1.0, -1.0, -1.0), (1.0, -1.0, 1.0), (1.0, 1.0, -1.0), (1.0, 1.0, 1.0)], [], [(0, 1, 3, 2), (2, 3, 7, 6), (6, 7, 5, 4), (4, 5, 1, 0), (2, 6, 4, 0), (7, 3, 1, 5)])
_uv = me_cube_177.uv_layers.new(name='UVMap')
_uv.uv.foreach_set('vector', [0.8247, -0.4061, 0.8594, 1.838, 0.7954, 1.844, 0.795, -0.4136, 0.795, -0.4136, 0.5226, 1.83, 0.4922, 1.804, 0.8564, -0.4396, 0.2196, -0.3888, 0.207, 1.832, 0.12, 1.839, 0.1594, -0.3812, 0.8489, -0.3859, 0.8083, 1.876, 0.9028, 1.865, 0.9332, -0.3968, 0.795, -0.4136, 0.8564, -0.4396, 0.8675, -0.3812, 0.8247, -0.3552, 0.625, 0.5, 0.875, 0.5, 0.875, 0.75, 0.625, 0.75])
me_cube_177.materials.append(mat_material_040)
me_cube_177.update()
me_cube_178 = bpy.data.meshes.new('Cube.178')
me_cube_178.from_pydata([(-1.0, -1.0, -1.0), (-1.0, -1.0, 1.0), (-1.0, 1.0, -1.0), (-1.0, 1.0, 1.0), (1.0, -1.0, -1.0), (1.0, -1.0, 1.0), (1.0, 1.0, -1.0), (1.0, 1.0, 1.0)], [], [(0, 1, 3, 2), (2, 3, 7, 6), (6, 7, 5, 4), (4, 5, 1, 0), (2, 6, 4, 0), (7, 3, 1, 5)])
_uv = me_cube_178.uv_layers.new(name='UVMap')
_uv.uv.foreach_set('vector', [0.8247, -0.4061, 0.8594, 1.838, 0.7954, 1.844, 0.795, -0.4136, 0.795, -0.4136, 0.5226, 1.83, 0.4922, 1.804, 0.8564, -0.4396, 0.2196, -0.3888, 0.207, 1.832, 0.12, 1.839, 0.1594, -0.3812, 0.8489, -0.3859, 0.8083, 1.876, 0.9028, 1.865, 0.9332, -0.3968, 0.795, -0.4136, 0.8564, -0.4396, 0.8675, -0.3812, 0.8247, -0.3552, 0.625, 0.5, 0.875, 0.5, 0.875, 0.75, 0.625, 0.75])
me_cube_178.materials.append(mat_material_041)
me_cube_178.update()
me_cube_179 = bpy.data.meshes.new('Cube.179')
me_cube_179.from_pydata([(-1.0, -1.0, -1.0), (-1.0, -1.0, 1.0), (-1.0, 1.0, -1.0), (-1.0, 1.0, 1.0), (1.0, -1.0, -1.0), (1.0, -1.0, 1.0), (1.0, 1.0, -1.0), (1.0, 1.0, 1.0)], [], [(0, 1, 3, 2), (2, 3, 7, 6), (6, 7, 5, 4), (4, 5, 1, 0), (2, 6, 4, 0), (7, 3, 1, 5)])
_uv = me_cube_179.uv_layers.new(name='UVMap')
_uv.uv.foreach_set('vector', [0.8247, -0.4061, 0.8594, 1.838, 0.7954, 1.844, 0.795, -0.4136, 0.795, -0.4136, 0.5226, 1.83, 0.4922, 1.804, 0.8564, -0.4396, 0.2196, -0.3888, 0.207, 1.832, 0.12, 1.839, 0.1594, -0.3812, 0.8489, -0.3859, 0.8083, 1.876, 0.9028, 1.865, 0.9332, -0.3968, 0.795, -0.4136, 0.8564, -0.4396, 0.8675, -0.3812, 0.8247, -0.3552, 0.625, 0.5, 0.875, 0.5, 0.875, 0.75, 0.625, 0.75])
me_cube_179.materials.append(mat_material_042)
me_cube_179.update()

# ---- objects
ob_cube_084 = bpy.data.objects.new('Cube.084', me_cube_088)
ob_cube_086 = bpy.data.objects.new('Cube.086', me_cube_089)
ob_cube_087 = bpy.data.objects.new('Cube.087', me_cube_090)
ob_cube_092 = bpy.data.objects.new('Cube.092', me_cube_095)
ob_cube_033 = bpy.data.objects.new('Cube.033', me_cube_157)
ob_cube_035 = bpy.data.objects.new('Cube.035', me_cube_158)
ob_cube_036 = bpy.data.objects.new('Cube.036', me_cube_159)
ob_cube_038 = bpy.data.objects.new('Cube.038', me_cube_160)
ob_cube_039 = bpy.data.objects.new('Cube.039', me_cube_161)
ob_cube_042 = bpy.data.objects.new('Cube.042', me_cube_162)
ob_cube_043 = bpy.data.objects.new('Cube.043', me_cube_163)
ob_cube_045 = bpy.data.objects.new('Cube.045', me_cube_164)
ob_cube_046 = bpy.data.objects.new('Cube.046', me_cube_165)
ob_cube_047 = bpy.data.objects.new('Cube.047', me_cube_166)
ob_cube_048 = bpy.data.objects.new('Cube.048', me_cube_167)
ob_cube_050 = bpy.data.objects.new('Cube.050', me_cube_168)
ob_cube_051 = bpy.data.objects.new('Cube.051', me_cube_169)
ob_cube_052 = bpy.data.objects.new('Cube.052', me_cube_170)
ob_cube_053 = bpy.data.objects.new('Cube.053', me_cube_171)
ob_cube_054 = bpy.data.objects.new('Cube.054', me_cube_172)
ob_cube_055 = bpy.data.objects.new('Cube.055', me_cube_173)
ob_cube_056 = bpy.data.objects.new('Cube.056', me_cube_174)
ob_cube_057 = bpy.data.objects.new('Cube.057', me_cube_175)
ob_cube_058 = bpy.data.objects.new('Cube.058', me_cube_176)
ob_cube_059 = bpy.data.objects.new('Cube.059', me_cube_177)
ob_cube_060 = bpy.data.objects.new('Cube.060', me_cube_178)
ob_cube_061 = bpy.data.objects.new('Cube.061', me_cube_179)

# ---- transforms, parenting, visibility, modifiers, constraints
ob_cube_084.location = (3.916, -3.096, 4.86)
ob_cube_084.scale = (8.0, 4.0, 0.1)
ob_cube_086.location = (4.056, -3.146, 9.624)
ob_cube_086.scale = (8.0, 4.0, 0.1)
ob_cube_087.location = (4.056, -3.146, 13.21)
ob_cube_087.scale = (8.0, 4.0, 0.1)
ob_cube_092.location = (4.089, -8.239, 16.82)
ob_cube_092.scale = (8.0, 1.8, 0.1)
ob_cube_033.location = (11.88, -9.86, 8.388)
ob_cube_033.scale = (0.18, 0.18, 8.4)
ob_cube_035.location = (11.88, -6.651, 8.388)
ob_cube_035.scale = (0.18, 0.18, 8.4)
ob_cube_036.location = (-3.729, -9.86, 8.388)
ob_cube_036.scale = (0.18, 0.18, 8.4)
ob_cube_038.location = (-3.729, -6.626, 8.388)
ob_cube_038.scale = (0.18, 0.18, 8.4)
ob_cube_039.location = (4.045, -9.86, 0.2228)
ob_cube_039.rotation_euler = (0.0, 1.571, 0.0)
ob_cube_039.scale = (0.18, 0.18, 7.9)
ob_cube_042.location = (4.045, -9.86, 4.841)
ob_cube_042.rotation_euler = (0.0, 1.571, 0.0)
ob_cube_042.scale = (0.18, 0.18, 7.9)
ob_cube_043.location = (4.045, -9.86, 4.841)
ob_cube_043.rotation_euler = (0.0, 1.571, 0.0)
ob_cube_043.scale = (0.18, 0.18, 7.9)
ob_cube_045.location = (4.045, -9.86, 9.691)
ob_cube_045.rotation_euler = (0.0, 1.571, 0.0)
ob_cube_045.scale = (0.18, 0.18, 7.9)
ob_cube_046.location = (4.045, -9.86, 13.15)
ob_cube_046.rotation_euler = (0.0, 1.571, 0.0)
ob_cube_046.scale = (0.18, 0.18, 7.9)
ob_cube_047.location = (4.045, -6.624, 13.11)
ob_cube_047.rotation_euler = (0.0, 1.571, 0.0)
ob_cube_047.scale = (0.18, 0.18, 7.9)
ob_cube_048.location = (4.045, -6.639, 9.691)
ob_cube_048.rotation_euler = (0.0, 1.571, 0.0)
ob_cube_048.scale = (0.18, 0.18, 7.9)
ob_cube_050.location = (4.045, -6.697, 4.935)
ob_cube_050.rotation_euler = (0.0, 1.571, 0.0)
ob_cube_050.scale = (0.18, 0.18, 7.9)
ob_cube_051.location = (11.88, 0.6774, 6.534)
ob_cube_051.scale = (0.18, 0.18, 6.7)
ob_cube_052.location = (-3.778, 0.6774, 6.534)
ob_cube_052.scale = (0.18, 0.18, 6.7)
ob_cube_053.location = (4.045, 0.7419, 4.935)
ob_cube_053.rotation_euler = (0.0, 1.571, 0.0)
ob_cube_053.scale = (0.18, 0.18, 7.9)
ob_cube_054.location = (4.045, 0.7242, 9.656)
ob_cube_054.rotation_euler = (0.0, 1.571, 0.0)
ob_cube_054.scale = (0.18, 0.18, 7.9)
ob_cube_055.location = (-3.871, -3.029, 4.935)
ob_cube_055.rotation_euler = (-1.583, 1.571, 0.0)
ob_cube_055.scale = (0.18, 0.18, 3.942)
ob_cube_056.location = (-3.841, -3.029, 9.671)
ob_cube_056.rotation_euler = (-1.583, 1.571, 0.0)
ob_cube_056.scale = (0.18, 0.18, 3.942)
ob_cube_057.location = (-3.841, -3.029, 13.12)
ob_cube_057.rotation_euler = (-1.583, 1.571, 0.0)
ob_cube_057.scale = (0.18, 0.18, 3.942)
ob_cube_058.location = (4.045, 0.7242, 13.15)
ob_cube_058.rotation_euler = (0.0, 1.571, 0.0)
ob_cube_058.scale = (0.18, 0.18, 7.9)
ob_cube_059.location = (11.95, -3.029, 13.12)
ob_cube_059.rotation_euler = (-1.583, 1.571, 0.0)
ob_cube_059.scale = (0.18, 0.18, 3.942)
ob_cube_060.location = (11.95, -3.029, 9.665)
ob_cube_060.rotation_euler = (-1.583, 1.571, 0.0)
ob_cube_060.scale = (0.18, 0.18, 3.942)
ob_cube_061.location = (11.95, -3.029, 4.866)
ob_cube_061.rotation_euler = (-1.583, 1.571, 0.0)
ob_cube_061.scale = (0.18, 0.18, 3.942)

# ---- collection membership
col_collection.objects.link(ob_cube_084)
col_collection.objects.link(ob_cube_086)
col_collection.objects.link(ob_cube_087)
col_collection.objects.link(ob_cube_092)
col_collection.objects.link(ob_cube_033)
col_collection.objects.link(ob_cube_035)
col_collection.objects.link(ob_cube_036)
col_collection.objects.link(ob_cube_038)
col_collection.objects.link(ob_cube_039)
col_collection.objects.link(ob_cube_042)
col_collection.objects.link(ob_cube_043)
col_collection.objects.link(ob_cube_045)
col_collection.objects.link(ob_cube_046)
col_collection.objects.link(ob_cube_047)
col_collection.objects.link(ob_cube_048)
col_collection.objects.link(ob_cube_050)
col_collection.objects.link(ob_cube_051)
col_collection.objects.link(ob_cube_052)
col_collection.objects.link(ob_cube_053)
col_collection.objects.link(ob_cube_054)
col_collection.objects.link(ob_cube_055)
col_collection.objects.link(ob_cube_056)
col_collection.objects.link(ob_cube_057)
col_collection.objects.link(ob_cube_058)
col_collection.objects.link(ob_cube_059)
col_collection.objects.link(ob_cube_060)
col_collection.objects.link(ob_cube_061)

# ---- scene / render settings (as saved in the file)
scene.frame_start = 1; scene.frame_end = 250; scene.frame_set(1)
scene.render.engine = 'BLENDER_EEVEE_NEXT'
scene.cycles.sampling_pattern = 'TABULATED_SOBOL'
scene.view_settings.view_transform = 'Filmic'
bpy.context.view_layer.update()

# ---- added for rendering (the .blend has no active camera and no usable light): camera, sun
cam_auto = bpy.data.cameras.new('AutoCamera')
cam_auto.lens = 50.0
cam_auto.sensor_width = 36.0
cam_auto.clip_end = 1000.0
ob_auto_camera = bpy.data.objects.new('AutoCamera', cam_auto)
scene.collection.objects.link(ob_auto_camera)
ob_auto_camera.location = (28.1151, -33.4495, 27.6382)
ob_auto_camera.rotation_euler = (1.09748, -7.21219e-08, 0.694738)
scene.camera = ob_auto_camera
light_auto_sun = bpy.data.lights.new('AutoSun', 'SUN')
light_auto_sun.energy = 3.0
light_auto_sun.angle = 0.0523599
ob_auto_sun = bpy.data.objects.new('AutoSun', light_auto_sun)
scene.collection.objects.link(ob_auto_sun)
ob_auto_sun.rotation_euler = (0.872665, 0.174533, 0.523599)
bpy.context.view_layer.update()
